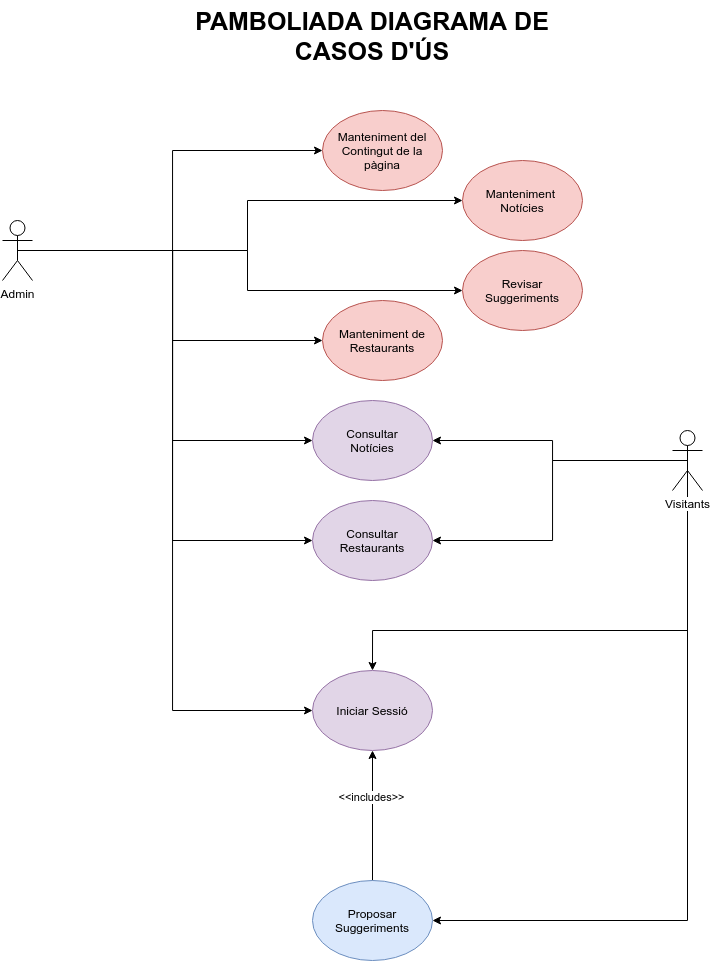

The diagram above was exported from draw.io. Its source (the exported page's mxGraphModel, read from the mxfile embedded in the PNG):
<mxGraphModel dx="1391" dy="876" grid="1" gridSize="10" guides="1" tooltips="1" connect="1" arrows="1" fold="1" page="1" pageScale="1" pageWidth="827" pageHeight="6800" math="0" shadow="0">
  <root>
    <mxCell id="0" />
    <mxCell id="1" parent="0" />
    <mxCell id="ACAhc2BNOxrWAog1YKlf-29" style="edgeStyle=orthogonalEdgeStyle;rounded=0;orthogonalLoop=1;jettySize=auto;html=1;exitX=0.5;exitY=0.5;exitDx=0;exitDy=0;exitPerimeter=0;entryX=0.5;entryY=0;entryDx=0;entryDy=0;" edge="1" parent="1" source="ACAhc2BNOxrWAog1YKlf-1" target="ACAhc2BNOxrWAog1YKlf-11">
      <mxGeometry relative="1" as="geometry">
        <Array as="points">
          <mxPoint x="735" y="660" />
          <mxPoint x="420" y="660" />
        </Array>
      </mxGeometry>
    </mxCell>
    <mxCell id="ACAhc2BNOxrWAog1YKlf-30" style="edgeStyle=orthogonalEdgeStyle;rounded=0;orthogonalLoop=1;jettySize=auto;html=1;exitX=0.5;exitY=0.5;exitDx=0;exitDy=0;exitPerimeter=0;entryX=1;entryY=0.5;entryDx=0;entryDy=0;" edge="1" parent="1" source="ACAhc2BNOxrWAog1YKlf-1" target="ACAhc2BNOxrWAog1YKlf-8">
      <mxGeometry relative="1" as="geometry">
        <Array as="points">
          <mxPoint x="600" y="490" />
          <mxPoint x="600" y="470" />
        </Array>
      </mxGeometry>
    </mxCell>
    <mxCell id="ACAhc2BNOxrWAog1YKlf-33" style="edgeStyle=orthogonalEdgeStyle;rounded=0;orthogonalLoop=1;jettySize=auto;html=1;exitX=0.5;exitY=0.5;exitDx=0;exitDy=0;exitPerimeter=0;entryX=1;entryY=0.5;entryDx=0;entryDy=0;" edge="1" parent="1" source="ACAhc2BNOxrWAog1YKlf-1" target="ACAhc2BNOxrWAog1YKlf-7">
      <mxGeometry relative="1" as="geometry" />
    </mxCell>
    <mxCell id="ACAhc2BNOxrWAog1YKlf-36" style="edgeStyle=orthogonalEdgeStyle;rounded=0;orthogonalLoop=1;jettySize=auto;html=1;exitX=0.5;exitY=0.5;exitDx=0;exitDy=0;exitPerimeter=0;entryX=1;entryY=0.5;entryDx=0;entryDy=0;" edge="1" parent="1" source="ACAhc2BNOxrWAog1YKlf-1" target="ACAhc2BNOxrWAog1YKlf-12">
      <mxGeometry relative="1" as="geometry">
        <Array as="points">
          <mxPoint x="735" y="950" />
        </Array>
      </mxGeometry>
    </mxCell>
    <mxCell id="ACAhc2BNOxrWAog1YKlf-1" value="Visitants" style="shape=umlActor;verticalLabelPosition=bottom;labelBackgroundColor=#ffffff;verticalAlign=top;html=1;outlineConnect=0;" vertex="1" parent="1">
      <mxGeometry x="720" y="460" width="30" height="60" as="geometry" />
    </mxCell>
    <mxCell id="ACAhc2BNOxrWAog1YKlf-7" value="Consultar Restaurants" style="ellipse;whiteSpace=wrap;html=1;fillColor=#e1d5e7;strokeColor=#9673a6;" vertex="1" parent="1">
      <mxGeometry x="360" y="530" width="120" height="80" as="geometry" />
    </mxCell>
    <mxCell id="ACAhc2BNOxrWAog1YKlf-8" value="Consultar&lt;br&gt;Notícies" style="ellipse;whiteSpace=wrap;html=1;fillColor=#e1d5e7;strokeColor=#9673a6;" vertex="1" parent="1">
      <mxGeometry x="360" y="430" width="120" height="80" as="geometry" />
    </mxCell>
    <mxCell id="ACAhc2BNOxrWAog1YKlf-11" value="Iniciar Sessió" style="ellipse;whiteSpace=wrap;html=1;fillColor=#e1d5e7;strokeColor=#9673a6;" vertex="1" parent="1">
      <mxGeometry x="360" y="700" width="120" height="80" as="geometry" />
    </mxCell>
    <mxCell id="ACAhc2BNOxrWAog1YKlf-34" style="edgeStyle=orthogonalEdgeStyle;rounded=0;orthogonalLoop=1;jettySize=auto;html=1;exitX=0.5;exitY=0;exitDx=0;exitDy=0;entryX=0.5;entryY=1;entryDx=0;entryDy=0;" edge="1" parent="1" source="ACAhc2BNOxrWAog1YKlf-12" target="ACAhc2BNOxrWAog1YKlf-11">
      <mxGeometry relative="1" as="geometry" />
    </mxCell>
    <mxCell id="ACAhc2BNOxrWAog1YKlf-35" value="&amp;lt;&amp;lt;includes&amp;gt;&amp;gt;" style="edgeLabel;html=1;align=center;verticalAlign=middle;resizable=0;points=[];" vertex="1" connectable="0" parent="ACAhc2BNOxrWAog1YKlf-34">
      <mxGeometry x="0.2923" y="2" relative="1" as="geometry">
        <mxPoint as="offset" />
      </mxGeometry>
    </mxCell>
    <mxCell id="ACAhc2BNOxrWAog1YKlf-12" value="Proposar Suggeriments" style="ellipse;whiteSpace=wrap;html=1;fillColor=#dae8fc;strokeColor=#6c8ebf;" vertex="1" parent="1">
      <mxGeometry x="360" y="910" width="120" height="80" as="geometry" />
    </mxCell>
    <mxCell id="ACAhc2BNOxrWAog1YKlf-19" style="edgeStyle=orthogonalEdgeStyle;rounded=0;orthogonalLoop=1;jettySize=auto;html=1;exitX=0.5;exitY=0.5;exitDx=0;exitDy=0;exitPerimeter=0;entryX=0;entryY=0.5;entryDx=0;entryDy=0;" edge="1" parent="1" source="ACAhc2BNOxrWAog1YKlf-13" target="ACAhc2BNOxrWAog1YKlf-11">
      <mxGeometry relative="1" as="geometry">
        <Array as="points">
          <mxPoint x="220" y="280" />
          <mxPoint x="220" y="740" />
        </Array>
      </mxGeometry>
    </mxCell>
    <mxCell id="ACAhc2BNOxrWAog1YKlf-20" style="edgeStyle=orthogonalEdgeStyle;rounded=0;orthogonalLoop=1;jettySize=auto;html=1;exitX=0.5;exitY=0.5;exitDx=0;exitDy=0;exitPerimeter=0;entryX=0;entryY=0.5;entryDx=0;entryDy=0;" edge="1" parent="1" source="ACAhc2BNOxrWAog1YKlf-13" target="ACAhc2BNOxrWAog1YKlf-15">
      <mxGeometry relative="1" as="geometry">
        <Array as="points">
          <mxPoint x="220" y="280" />
          <mxPoint x="220" y="180" />
        </Array>
      </mxGeometry>
    </mxCell>
    <mxCell id="ACAhc2BNOxrWAog1YKlf-21" style="edgeStyle=orthogonalEdgeStyle;rounded=0;orthogonalLoop=1;jettySize=auto;html=1;exitX=0.5;exitY=0.5;exitDx=0;exitDy=0;exitPerimeter=0;entryX=0;entryY=0.5;entryDx=0;entryDy=0;" edge="1" parent="1" source="ACAhc2BNOxrWAog1YKlf-13" target="ACAhc2BNOxrWAog1YKlf-14">
      <mxGeometry relative="1" as="geometry">
        <Array as="points">
          <mxPoint x="220" y="280" />
          <mxPoint x="220" y="370" />
        </Array>
      </mxGeometry>
    </mxCell>
    <mxCell id="ACAhc2BNOxrWAog1YKlf-22" style="edgeStyle=orthogonalEdgeStyle;rounded=0;orthogonalLoop=1;jettySize=auto;html=1;exitX=0.5;exitY=0.5;exitDx=0;exitDy=0;exitPerimeter=0;entryX=0;entryY=0.5;entryDx=0;entryDy=0;" edge="1" parent="1" source="ACAhc2BNOxrWAog1YKlf-13" target="ACAhc2BNOxrWAog1YKlf-17">
      <mxGeometry relative="1" as="geometry" />
    </mxCell>
    <mxCell id="ACAhc2BNOxrWAog1YKlf-23" style="edgeStyle=orthogonalEdgeStyle;rounded=0;orthogonalLoop=1;jettySize=auto;html=1;exitX=0.5;exitY=0.5;exitDx=0;exitDy=0;exitPerimeter=0;entryX=0;entryY=0.5;entryDx=0;entryDy=0;" edge="1" parent="1" source="ACAhc2BNOxrWAog1YKlf-13" target="ACAhc2BNOxrWAog1YKlf-16">
      <mxGeometry relative="1" as="geometry" />
    </mxCell>
    <mxCell id="ACAhc2BNOxrWAog1YKlf-28" style="edgeStyle=orthogonalEdgeStyle;rounded=0;orthogonalLoop=1;jettySize=auto;html=1;exitX=0.5;exitY=0.5;exitDx=0;exitDy=0;exitPerimeter=0;entryX=0;entryY=0.5;entryDx=0;entryDy=0;" edge="1" parent="1" source="ACAhc2BNOxrWAog1YKlf-13" target="ACAhc2BNOxrWAog1YKlf-7">
      <mxGeometry relative="1" as="geometry" />
    </mxCell>
    <mxCell id="ACAhc2BNOxrWAog1YKlf-32" style="edgeStyle=orthogonalEdgeStyle;rounded=0;orthogonalLoop=1;jettySize=auto;html=1;exitX=0.5;exitY=0.5;exitDx=0;exitDy=0;exitPerimeter=0;entryX=0;entryY=0.5;entryDx=0;entryDy=0;" edge="1" parent="1" source="ACAhc2BNOxrWAog1YKlf-13" target="ACAhc2BNOxrWAog1YKlf-8">
      <mxGeometry relative="1" as="geometry" />
    </mxCell>
    <mxCell id="ACAhc2BNOxrWAog1YKlf-13" value="Admin" style="shape=umlActor;verticalLabelPosition=bottom;labelBackgroundColor=#ffffff;verticalAlign=top;html=1;outlineConnect=0;" vertex="1" parent="1">
      <mxGeometry x="50" y="250" width="30" height="60" as="geometry" />
    </mxCell>
    <mxCell id="ACAhc2BNOxrWAog1YKlf-14" value="Manteniment de Restaurants" style="ellipse;whiteSpace=wrap;html=1;fillColor=#f8cecc;strokeColor=#b85450;" vertex="1" parent="1">
      <mxGeometry x="370" y="330" width="120" height="80" as="geometry" />
    </mxCell>
    <mxCell id="ACAhc2BNOxrWAog1YKlf-15" value="Manteniment del Contingut de la pàgina" style="ellipse;whiteSpace=wrap;html=1;fillColor=#f8cecc;strokeColor=#b85450;" vertex="1" parent="1">
      <mxGeometry x="370" y="140" width="120" height="80" as="geometry" />
    </mxCell>
    <mxCell id="ACAhc2BNOxrWAog1YKlf-16" value="Manteniment&amp;nbsp; Notícies" style="ellipse;whiteSpace=wrap;html=1;fillColor=#f8cecc;strokeColor=#b85450;" vertex="1" parent="1">
      <mxGeometry x="510" y="190" width="120" height="80" as="geometry" />
    </mxCell>
    <mxCell id="ACAhc2BNOxrWAog1YKlf-17" value="Revisar Suggeriments" style="ellipse;whiteSpace=wrap;html=1;fillColor=#f8cecc;strokeColor=#b85450;" vertex="1" parent="1">
      <mxGeometry x="510" y="280" width="120" height="80" as="geometry" />
    </mxCell>
    <mxCell id="ACAhc2BNOxrWAog1YKlf-38" value="&lt;font style=&quot;font-size: 25px;&quot;&gt;PAMBOLIADA DIAGRAMA DE CASOS D'ÚS&lt;/font&gt;" style="text;html=1;strokeColor=none;fillColor=none;align=center;verticalAlign=middle;whiteSpace=wrap;rounded=0;fontStyle=1;fontSize=25;" vertex="1" parent="1">
      <mxGeometry x="200" y="30" width="440" height="70" as="geometry" />
    </mxCell>
  </root>
</mxGraphModel>